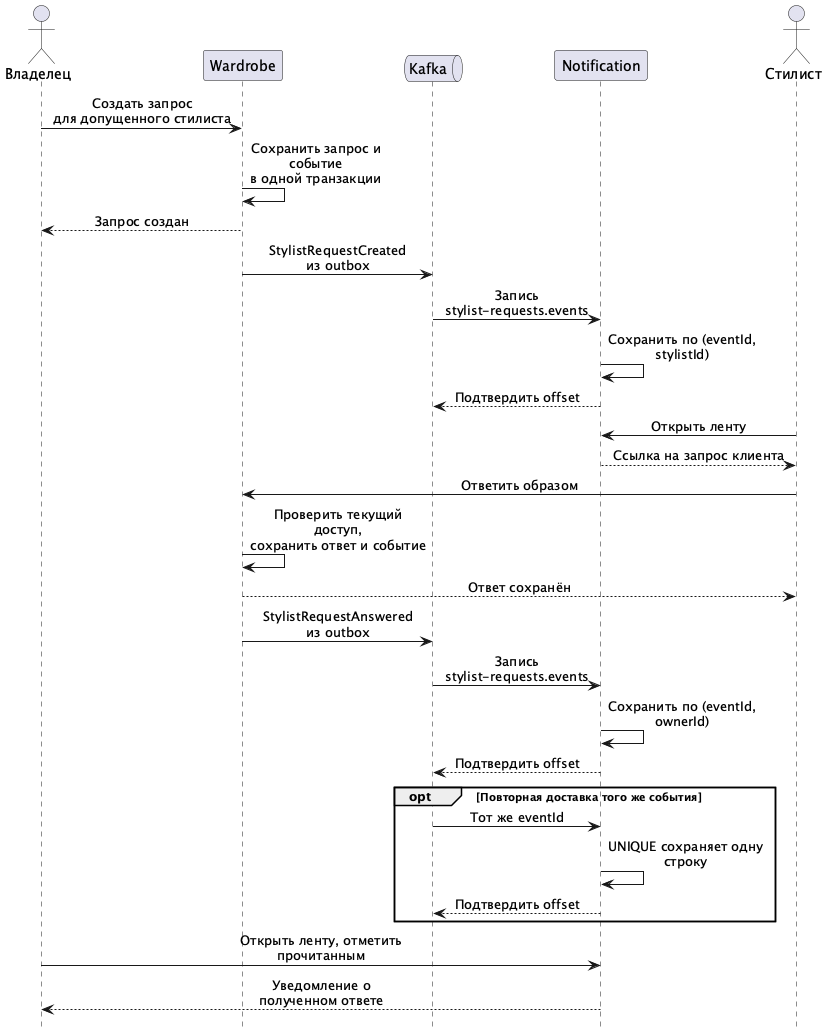

The diagram above was rendered by PlantUML. Its source (embedded in the PNG):
@startuml stylist-request
skinparam backgroundColor white
skinparam defaultFontName SansSerif
skinparam shadowing false
skinparam sequenceMessageAlign center
skinparam maxMessageSize 180
hide footbox
actor "Владелец" as owner
participant "Wardrobe" as w
queue "Kafka" as k
participant "Notification" as n
actor "Стилист" as s
owner -> w : Создать запрос\nдля допущенного стилиста
w -> w : Сохранить запрос и событие\nв одной транзакции
w --> owner : Запрос создан
w -> k : StylistRequestCreated\nиз outbox
k -> n : Запись stylist-requests.events
n -> n : Сохранить по (eventId, stylistId)
n --> k : Подтвердить offset
s -> n : Открыть ленту
n --> s : Ссылка на запрос клиента
s -> w : Ответить образом
w -> w : Проверить текущий доступ,\nсохранить ответ и событие
w --> s : Ответ сохранён
w -> k : StylistRequestAnswered\nиз outbox
k -> n : Запись stylist-requests.events
n -> n : Сохранить по (eventId, ownerId)
n --> k : Подтвердить offset
opt Повторная доставка того же события
  k -> n : Тот же eventId
  n -> n : UNIQUE сохраняет одну строку
  n --> k : Подтвердить offset
end
owner -> n : Открыть ленту, отметить прочитанным
n --> owner : Уведомление о полученном ответе
@enduml